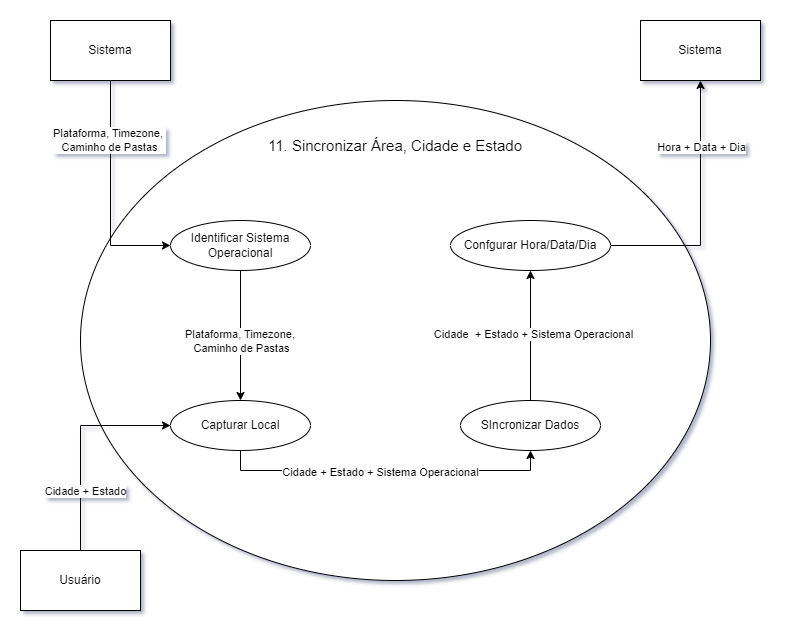

The diagram above was exported from draw.io. Its source (the exported page's mxGraphModel, read from the mxfile embedded in the PNG):
<mxGraphModel dx="1022" dy="640" grid="1" gridSize="10" guides="1" tooltips="1" connect="1" arrows="1" fold="1" page="1" pageScale="1" pageWidth="827" pageHeight="1169" math="0" shadow="0">
  <root>
    <mxCell id="0" />
    <mxCell id="1" parent="0" />
    <mxCell id="XBbG_eHVicmTj4Q9mfV1-1" value="" style="shape=ellipse;html=1;dashed=0;whiteSpace=wrap;perimeter=ellipsePerimeter;" parent="1" vertex="1">
      <mxGeometry x="110" y="170" width="630" height="480" as="geometry" />
    </mxCell>
    <mxCell id="XBbG_eHVicmTj4Q9mfV1-2" value="&lt;font style=&quot;font-size: 15px;&quot;&gt;11. Sincronizar Área, Cidade e Estado&lt;/font&gt;" style="text;html=1;strokeColor=none;fillColor=none;align=center;verticalAlign=middle;whiteSpace=wrap;rounded=0;" parent="1" vertex="1">
      <mxGeometry x="290" y="200" width="270" height="30" as="geometry" />
    </mxCell>
    <mxCell id="S6Yy8Yw4kpsxB3piAGRV-3" style="edgeStyle=orthogonalEdgeStyle;rounded=0;orthogonalLoop=1;jettySize=auto;html=1;exitX=0.5;exitY=1;exitDx=0;exitDy=0;entryX=0;entryY=0.5;entryDx=0;entryDy=0;" edge="1" parent="1" source="XBbG_eHVicmTj4Q9mfV1-3" target="S6Yy8Yw4kpsxB3piAGRV-2">
      <mxGeometry relative="1" as="geometry" />
    </mxCell>
    <mxCell id="S6Yy8Yw4kpsxB3piAGRV-4" value="Plataforma, Timezone,&amp;nbsp;&lt;br&gt;Caminho de Pastas" style="edgeLabel;html=1;align=center;verticalAlign=middle;resizable=0;points=[];" vertex="1" connectable="0" parent="S6Yy8Yw4kpsxB3piAGRV-3">
      <mxGeometry x="-0.472" y="-2" relative="1" as="geometry">
        <mxPoint as="offset" />
      </mxGeometry>
    </mxCell>
    <mxCell id="XBbG_eHVicmTj4Q9mfV1-3" value="Sistema" style="rounded=0;whiteSpace=wrap;html=1;" parent="1" vertex="1">
      <mxGeometry x="80" y="90" width="120" height="60" as="geometry" />
    </mxCell>
    <mxCell id="S6Yy8Yw4kpsxB3piAGRV-7" value="" style="edgeStyle=orthogonalEdgeStyle;rounded=0;orthogonalLoop=1;jettySize=auto;html=1;" edge="1" parent="1" source="S6Yy8Yw4kpsxB3piAGRV-2" target="S6Yy8Yw4kpsxB3piAGRV-6">
      <mxGeometry relative="1" as="geometry" />
    </mxCell>
    <mxCell id="S6Yy8Yw4kpsxB3piAGRV-2" value="Identificar Sistema Operacional" style="shape=ellipse;html=1;dashed=0;whiteSpace=wrap;perimeter=ellipsePerimeter;" vertex="1" parent="1">
      <mxGeometry x="200" y="290" width="140" height="50" as="geometry" />
    </mxCell>
    <mxCell id="S6Yy8Yw4kpsxB3piAGRV-5" value="Plataforma, Timezone,&amp;nbsp;&lt;br&gt;Caminho de Pastas" style="edgeLabel;html=1;align=center;verticalAlign=middle;resizable=0;points=[];" vertex="1" connectable="0" parent="1">
      <mxGeometry x="270" y="410" as="geometry" />
    </mxCell>
    <mxCell id="S6Yy8Yw4kpsxB3piAGRV-13" style="edgeStyle=orthogonalEdgeStyle;rounded=0;orthogonalLoop=1;jettySize=auto;html=1;exitX=0.5;exitY=1;exitDx=0;exitDy=0;entryX=0.5;entryY=1;entryDx=0;entryDy=0;" edge="1" parent="1" source="S6Yy8Yw4kpsxB3piAGRV-6" target="S6Yy8Yw4kpsxB3piAGRV-11">
      <mxGeometry relative="1" as="geometry" />
    </mxCell>
    <mxCell id="S6Yy8Yw4kpsxB3piAGRV-14" value="Cidade + Estado + Sistema Operacional" style="edgeLabel;html=1;align=center;verticalAlign=middle;resizable=0;points=[];" vertex="1" connectable="0" parent="S6Yy8Yw4kpsxB3piAGRV-13">
      <mxGeometry x="-0.0388" y="-1" relative="1" as="geometry">
        <mxPoint as="offset" />
      </mxGeometry>
    </mxCell>
    <mxCell id="S6Yy8Yw4kpsxB3piAGRV-6" value="Capturar Local" style="shape=ellipse;html=1;dashed=0;whiteSpace=wrap;perimeter=ellipsePerimeter;" vertex="1" parent="1">
      <mxGeometry x="200" y="470" width="140" height="50" as="geometry" />
    </mxCell>
    <mxCell id="S6Yy8Yw4kpsxB3piAGRV-9" style="edgeStyle=orthogonalEdgeStyle;rounded=0;orthogonalLoop=1;jettySize=auto;html=1;exitX=0.5;exitY=0;exitDx=0;exitDy=0;entryX=0;entryY=0.5;entryDx=0;entryDy=0;" edge="1" parent="1" source="S6Yy8Yw4kpsxB3piAGRV-8" target="S6Yy8Yw4kpsxB3piAGRV-6">
      <mxGeometry relative="1" as="geometry" />
    </mxCell>
    <mxCell id="S6Yy8Yw4kpsxB3piAGRV-10" value="Cidade + Estado" style="edgeLabel;html=1;align=center;verticalAlign=middle;resizable=0;points=[];" vertex="1" connectable="0" parent="S6Yy8Yw4kpsxB3piAGRV-9">
      <mxGeometry x="-0.4456" y="-4" relative="1" as="geometry">
        <mxPoint as="offset" />
      </mxGeometry>
    </mxCell>
    <mxCell id="S6Yy8Yw4kpsxB3piAGRV-8" value="Usuário" style="rounded=0;whiteSpace=wrap;html=1;" vertex="1" parent="1">
      <mxGeometry x="50" y="620" width="120" height="60" as="geometry" />
    </mxCell>
    <mxCell id="S6Yy8Yw4kpsxB3piAGRV-16" value="" style="edgeStyle=orthogonalEdgeStyle;rounded=0;orthogonalLoop=1;jettySize=auto;html=1;" edge="1" parent="1" source="S6Yy8Yw4kpsxB3piAGRV-11" target="S6Yy8Yw4kpsxB3piAGRV-15">
      <mxGeometry relative="1" as="geometry" />
    </mxCell>
    <mxCell id="S6Yy8Yw4kpsxB3piAGRV-17" value="Cidade&amp;nbsp; + Estado + Sistema Operacional" style="edgeLabel;html=1;align=center;verticalAlign=middle;resizable=0;points=[];" vertex="1" connectable="0" parent="S6Yy8Yw4kpsxB3piAGRV-16">
      <mxGeometry x="0.0246" y="-2" relative="1" as="geometry">
        <mxPoint as="offset" />
      </mxGeometry>
    </mxCell>
    <mxCell id="S6Yy8Yw4kpsxB3piAGRV-11" value="SIncronizar Dados" style="shape=ellipse;html=1;dashed=0;whiteSpace=wrap;perimeter=ellipsePerimeter;" vertex="1" parent="1">
      <mxGeometry x="490" y="470" width="140" height="50" as="geometry" />
    </mxCell>
    <mxCell id="S6Yy8Yw4kpsxB3piAGRV-19" style="edgeStyle=orthogonalEdgeStyle;rounded=0;orthogonalLoop=1;jettySize=auto;html=1;exitX=1;exitY=0.5;exitDx=0;exitDy=0;entryX=0.5;entryY=1;entryDx=0;entryDy=0;" edge="1" parent="1" source="S6Yy8Yw4kpsxB3piAGRV-15" target="S6Yy8Yw4kpsxB3piAGRV-18">
      <mxGeometry relative="1" as="geometry" />
    </mxCell>
    <mxCell id="S6Yy8Yw4kpsxB3piAGRV-20" value="Hora + Data + Dia" style="edgeLabel;html=1;align=center;verticalAlign=middle;resizable=0;points=[];" vertex="1" connectable="0" parent="S6Yy8Yw4kpsxB3piAGRV-19">
      <mxGeometry x="0.4792" relative="1" as="geometry">
        <mxPoint as="offset" />
      </mxGeometry>
    </mxCell>
    <mxCell id="S6Yy8Yw4kpsxB3piAGRV-15" value="Confgurar Hora/Data/Dia" style="shape=ellipse;html=1;dashed=0;whiteSpace=wrap;perimeter=ellipsePerimeter;" vertex="1" parent="1">
      <mxGeometry x="480" y="290" width="160" height="50" as="geometry" />
    </mxCell>
    <mxCell id="S6Yy8Yw4kpsxB3piAGRV-18" value="Sistema" style="rounded=0;whiteSpace=wrap;html=1;" vertex="1" parent="1">
      <mxGeometry x="670" y="90" width="120" height="60" as="geometry" />
    </mxCell>
  </root>
</mxGraphModel>